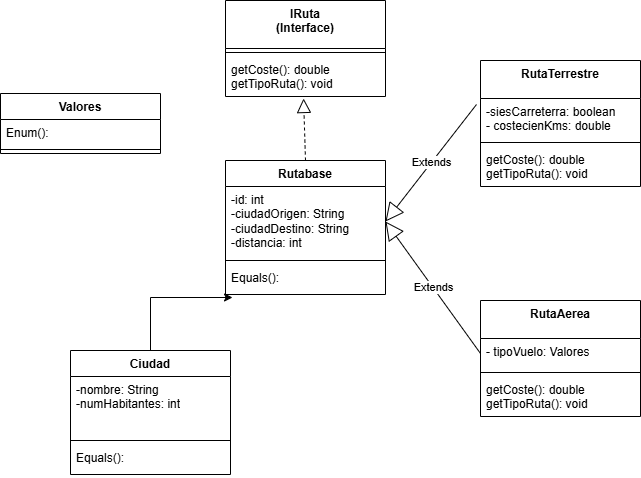

The diagram above was exported from draw.io. Its source (the exported page's mxGraphModel, read from the mxfile embedded in the PNG):
<mxGraphModel dx="1434" dy="780" grid="1" gridSize="10" guides="1" tooltips="1" connect="1" arrows="1" fold="1" page="1" pageScale="1" pageWidth="850" pageHeight="1100" math="0" shadow="0">
  <root>
    <mxCell id="0" />
    <mxCell id="1" parent="0" />
    <mxCell id="mvz4f-oS1_C90Chr6dIL-1" value="Rutabase" style="swimlane;fontStyle=1;align=center;verticalAlign=top;childLayout=stackLayout;horizontal=1;startSize=26;horizontalStack=0;resizeParent=1;resizeParentMax=0;resizeLast=0;collapsible=1;marginBottom=0;whiteSpace=wrap;html=1;autosize=1;" vertex="1" parent="1">
      <mxGeometry x="345" y="200" width="160" height="134" as="geometry" />
    </mxCell>
    <mxCell id="mvz4f-oS1_C90Chr6dIL-2" value="-id: int&lt;div&gt;-ciudadOrigen: String&lt;/div&gt;&lt;div&gt;-ciudadDestino: String&lt;/div&gt;&lt;div&gt;-distancia: int&lt;/div&gt;" style="text;strokeColor=none;fillColor=none;align=left;verticalAlign=top;spacingLeft=4;spacingRight=4;overflow=hidden;rotatable=0;points=[[0,0.5],[1,0.5]];portConstraint=eastwest;whiteSpace=wrap;html=1;autosize=1;" vertex="1" parent="mvz4f-oS1_C90Chr6dIL-1">
      <mxGeometry y="26" width="160" height="70" as="geometry" />
    </mxCell>
    <mxCell id="mvz4f-oS1_C90Chr6dIL-3" value="" style="line;strokeWidth=1;fillColor=none;align=left;verticalAlign=middle;spacingTop=-1;spacingLeft=3;spacingRight=3;rotatable=0;labelPosition=right;points=[];portConstraint=eastwest;strokeColor=inherit;autosize=1;" vertex="1" parent="mvz4f-oS1_C90Chr6dIL-1">
      <mxGeometry y="96" width="160" height="8" as="geometry" />
    </mxCell>
    <mxCell id="mvz4f-oS1_C90Chr6dIL-4" value="Equals():" style="text;strokeColor=none;fillColor=none;align=left;verticalAlign=top;spacingLeft=4;spacingRight=4;overflow=hidden;rotatable=0;points=[[0,0.5],[1,0.5]];portConstraint=eastwest;whiteSpace=wrap;html=1;autosize=1;" vertex="1" parent="mvz4f-oS1_C90Chr6dIL-1">
      <mxGeometry y="104" width="160" height="30" as="geometry" />
    </mxCell>
    <mxCell id="mvz4f-oS1_C90Chr6dIL-5" value="Ciudad" style="swimlane;fontStyle=1;align=center;verticalAlign=top;childLayout=stackLayout;horizontal=1;startSize=26;horizontalStack=0;resizeParent=1;resizeParentMax=0;resizeLast=0;collapsible=1;marginBottom=0;whiteSpace=wrap;html=1;autosize=1;" vertex="1" parent="1">
      <mxGeometry x="190" y="390" width="160" height="124" as="geometry" />
    </mxCell>
    <mxCell id="mvz4f-oS1_C90Chr6dIL-6" value="-nombre: String&lt;div&gt;-numHabitantes: int&lt;/div&gt;&lt;div&gt;&lt;br&gt;&lt;/div&gt;" style="text;strokeColor=none;fillColor=none;align=left;verticalAlign=top;spacingLeft=4;spacingRight=4;overflow=hidden;rotatable=0;points=[[0,0.5],[1,0.5]];portConstraint=eastwest;whiteSpace=wrap;html=1;autosize=1;" vertex="1" parent="mvz4f-oS1_C90Chr6dIL-5">
      <mxGeometry y="26" width="160" height="60" as="geometry" />
    </mxCell>
    <mxCell id="mvz4f-oS1_C90Chr6dIL-7" value="" style="line;strokeWidth=1;fillColor=none;align=left;verticalAlign=middle;spacingTop=-1;spacingLeft=3;spacingRight=3;rotatable=0;labelPosition=right;points=[];portConstraint=eastwest;strokeColor=inherit;autosize=1;" vertex="1" parent="mvz4f-oS1_C90Chr6dIL-5">
      <mxGeometry y="86" width="160" height="8" as="geometry" />
    </mxCell>
    <mxCell id="mvz4f-oS1_C90Chr6dIL-8" value="Equals():" style="text;strokeColor=none;fillColor=none;align=left;verticalAlign=top;spacingLeft=4;spacingRight=4;overflow=hidden;rotatable=0;points=[[0,0.5],[1,0.5]];portConstraint=eastwest;whiteSpace=wrap;html=1;autosize=1;" vertex="1" parent="mvz4f-oS1_C90Chr6dIL-5">
      <mxGeometry y="94" width="160" height="30" as="geometry" />
    </mxCell>
    <mxCell id="mvz4f-oS1_C90Chr6dIL-9" value="IRuta&lt;div&gt;(Interface)&lt;/div&gt;" style="swimlane;fontStyle=1;align=center;verticalAlign=top;childLayout=stackLayout;horizontal=1;startSize=48;horizontalStack=0;resizeParent=1;resizeParentMax=0;resizeLast=0;collapsible=1;marginBottom=0;whiteSpace=wrap;html=1;autosize=1;" vertex="1" parent="1">
      <mxGeometry x="345" y="40" width="160" height="96" as="geometry" />
    </mxCell>
    <mxCell id="mvz4f-oS1_C90Chr6dIL-11" value="" style="line;strokeWidth=1;fillColor=none;align=left;verticalAlign=middle;spacingTop=-1;spacingLeft=3;spacingRight=3;rotatable=0;labelPosition=right;points=[];portConstraint=eastwest;strokeColor=inherit;autosize=1;" vertex="1" parent="mvz4f-oS1_C90Chr6dIL-9">
      <mxGeometry y="48" width="160" height="8" as="geometry" />
    </mxCell>
    <mxCell id="mvz4f-oS1_C90Chr6dIL-12" value="getCoste(): double&lt;div&gt;getTipoRuta(): void&lt;/div&gt;" style="text;strokeColor=none;fillColor=none;align=left;verticalAlign=top;spacingLeft=4;spacingRight=4;overflow=hidden;rotatable=0;points=[[0,0.5],[1,0.5]];portConstraint=eastwest;whiteSpace=wrap;html=1;autosize=1;" vertex="1" parent="mvz4f-oS1_C90Chr6dIL-9">
      <mxGeometry y="56" width="160" height="40" as="geometry" />
    </mxCell>
    <mxCell id="mvz4f-oS1_C90Chr6dIL-13" value="RutaTerrestre" style="swimlane;fontStyle=1;align=center;verticalAlign=top;childLayout=stackLayout;horizontal=1;startSize=38;horizontalStack=0;resizeParent=1;resizeParentMax=0;resizeLast=0;collapsible=1;marginBottom=0;whiteSpace=wrap;html=1;autosize=1;" vertex="1" parent="1">
      <mxGeometry x="600" y="100" width="160" height="126" as="geometry" />
    </mxCell>
    <mxCell id="mvz4f-oS1_C90Chr6dIL-14" value="-siesCarreterra: boolean&lt;div&gt;- costecienKms: double&lt;/div&gt;" style="text;strokeColor=none;fillColor=none;align=left;verticalAlign=top;spacingLeft=4;spacingRight=4;overflow=hidden;rotatable=0;points=[[0,0.5],[1,0.5]];portConstraint=eastwest;whiteSpace=wrap;html=1;autosize=1;" vertex="1" parent="mvz4f-oS1_C90Chr6dIL-13">
      <mxGeometry y="38" width="160" height="40" as="geometry" />
    </mxCell>
    <mxCell id="mvz4f-oS1_C90Chr6dIL-15" value="" style="line;strokeWidth=1;fillColor=none;align=left;verticalAlign=middle;spacingTop=-1;spacingLeft=3;spacingRight=3;rotatable=0;labelPosition=right;points=[];portConstraint=eastwest;strokeColor=inherit;autosize=1;" vertex="1" parent="mvz4f-oS1_C90Chr6dIL-13">
      <mxGeometry y="78" width="160" height="8" as="geometry" />
    </mxCell>
    <mxCell id="mvz4f-oS1_C90Chr6dIL-16" value="getCoste(): double&lt;div&gt;getTipoRuta(): void&lt;/div&gt;" style="text;strokeColor=none;fillColor=none;align=left;verticalAlign=top;spacingLeft=4;spacingRight=4;overflow=hidden;rotatable=0;points=[[0,0.5],[1,0.5]];portConstraint=eastwest;whiteSpace=wrap;html=1;autosize=1;" vertex="1" parent="mvz4f-oS1_C90Chr6dIL-13">
      <mxGeometry y="86" width="160" height="40" as="geometry" />
    </mxCell>
    <mxCell id="mvz4f-oS1_C90Chr6dIL-17" value="RutaAerea" style="swimlane;fontStyle=1;align=center;verticalAlign=top;childLayout=stackLayout;horizontal=1;startSize=38;horizontalStack=0;resizeParent=1;resizeParentMax=0;resizeLast=0;collapsible=1;marginBottom=0;whiteSpace=wrap;html=1;autosize=1;" vertex="1" parent="1">
      <mxGeometry x="600" y="340" width="160" height="116" as="geometry" />
    </mxCell>
    <mxCell id="mvz4f-oS1_C90Chr6dIL-18" value="- tipoVuelo: Valores" style="text;strokeColor=none;fillColor=none;align=left;verticalAlign=top;spacingLeft=4;spacingRight=4;overflow=hidden;rotatable=0;points=[[0,0.5],[1,0.5]];portConstraint=eastwest;whiteSpace=wrap;html=1;autosize=1;" vertex="1" parent="mvz4f-oS1_C90Chr6dIL-17">
      <mxGeometry y="38" width="160" height="30" as="geometry" />
    </mxCell>
    <mxCell id="mvz4f-oS1_C90Chr6dIL-19" value="" style="line;strokeWidth=1;fillColor=none;align=left;verticalAlign=middle;spacingTop=-1;spacingLeft=3;spacingRight=3;rotatable=0;labelPosition=right;points=[];portConstraint=eastwest;strokeColor=inherit;autosize=1;" vertex="1" parent="mvz4f-oS1_C90Chr6dIL-17">
      <mxGeometry y="68" width="160" height="8" as="geometry" />
    </mxCell>
    <mxCell id="mvz4f-oS1_C90Chr6dIL-20" value="getCoste(): double&lt;div&gt;getTipoRuta(): void&lt;/div&gt;" style="text;strokeColor=none;fillColor=none;align=left;verticalAlign=top;spacingLeft=4;spacingRight=4;overflow=hidden;rotatable=0;points=[[0,0.5],[1,0.5]];portConstraint=eastwest;whiteSpace=wrap;html=1;autosize=1;" vertex="1" parent="mvz4f-oS1_C90Chr6dIL-17">
      <mxGeometry y="76" width="160" height="40" as="geometry" />
    </mxCell>
    <mxCell id="mvz4f-oS1_C90Chr6dIL-21" value="Valores" style="swimlane;fontStyle=1;align=center;verticalAlign=top;childLayout=stackLayout;horizontal=1;startSize=26;horizontalStack=0;resizeParent=1;resizeParentMax=0;resizeLast=0;collapsible=1;marginBottom=0;whiteSpace=wrap;html=1;" vertex="1" parent="1">
      <mxGeometry x="120" y="133" width="160" height="60" as="geometry" />
    </mxCell>
    <mxCell id="mvz4f-oS1_C90Chr6dIL-22" value="Enum():" style="text;strokeColor=none;fillColor=none;align=left;verticalAlign=top;spacingLeft=4;spacingRight=4;overflow=hidden;rotatable=0;points=[[0,0.5],[1,0.5]];portConstraint=eastwest;whiteSpace=wrap;html=1;" vertex="1" parent="mvz4f-oS1_C90Chr6dIL-21">
      <mxGeometry y="26" width="160" height="26" as="geometry" />
    </mxCell>
    <mxCell id="mvz4f-oS1_C90Chr6dIL-23" value="" style="line;strokeWidth=1;fillColor=none;align=left;verticalAlign=middle;spacingTop=-1;spacingLeft=3;spacingRight=3;rotatable=0;labelPosition=right;points=[];portConstraint=eastwest;strokeColor=inherit;" vertex="1" parent="mvz4f-oS1_C90Chr6dIL-21">
      <mxGeometry y="52" width="160" height="8" as="geometry" />
    </mxCell>
    <mxCell id="mvz4f-oS1_C90Chr6dIL-25" value="" style="endArrow=block;dashed=1;endFill=0;endSize=12;html=1;rounded=0;entryX=0.488;entryY=1.05;entryDx=0;entryDy=0;entryPerimeter=0;exitX=0.5;exitY=0;exitDx=0;exitDy=0;" edge="1" parent="1" source="mvz4f-oS1_C90Chr6dIL-1" target="mvz4f-oS1_C90Chr6dIL-12">
      <mxGeometry width="160" relative="1" as="geometry">
        <mxPoint x="340" y="400" as="sourcePoint" />
        <mxPoint x="500" y="400" as="targetPoint" />
      </mxGeometry>
    </mxCell>
    <mxCell id="mvz4f-oS1_C90Chr6dIL-26" value="Extends" style="endArrow=block;endSize=16;endFill=0;html=1;rounded=0;entryX=1;entryY=0.5;entryDx=0;entryDy=0;exitX=0;exitY=0.5;exitDx=0;exitDy=0;" edge="1" parent="1" source="mvz4f-oS1_C90Chr6dIL-18" target="mvz4f-oS1_C90Chr6dIL-2">
      <mxGeometry width="160" relative="1" as="geometry">
        <mxPoint x="340" y="400" as="sourcePoint" />
        <mxPoint x="500" y="400" as="targetPoint" />
      </mxGeometry>
    </mxCell>
    <mxCell id="mvz4f-oS1_C90Chr6dIL-27" value="Extends" style="endArrow=block;endSize=16;endFill=0;html=1;rounded=0;entryX=1;entryY=0.5;entryDx=0;entryDy=0;exitX=-0.025;exitY=0.15;exitDx=0;exitDy=0;exitPerimeter=0;" edge="1" parent="1" source="mvz4f-oS1_C90Chr6dIL-14" target="mvz4f-oS1_C90Chr6dIL-2">
      <mxGeometry width="160" relative="1" as="geometry">
        <mxPoint x="340" y="400" as="sourcePoint" />
        <mxPoint x="500" y="400" as="targetPoint" />
      </mxGeometry>
    </mxCell>
    <mxCell id="mvz4f-oS1_C90Chr6dIL-28" style="edgeStyle=orthogonalEdgeStyle;rounded=0;orthogonalLoop=1;jettySize=auto;html=1;entryX=0.044;entryY=1.1;entryDx=0;entryDy=0;entryPerimeter=0;" edge="1" parent="1" source="mvz4f-oS1_C90Chr6dIL-5" target="mvz4f-oS1_C90Chr6dIL-4">
      <mxGeometry relative="1" as="geometry" />
    </mxCell>
  </root>
</mxGraphModel>